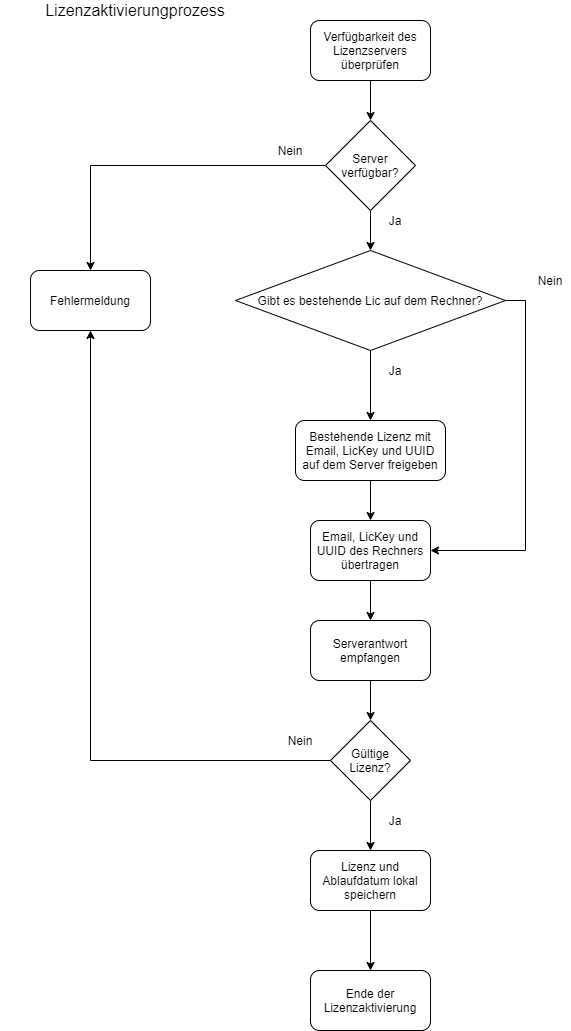

The diagram above was exported from draw.io. Its source (the exported page's mxGraphModel, read from the mxfile embedded in the PNG):
<mxGraphModel dx="1062" dy="910" grid="1" gridSize="10" guides="1" tooltips="1" connect="1" arrows="1" fold="1" page="1" pageScale="1" pageWidth="827" pageHeight="1169" math="0" shadow="0">
  <root>
    <mxCell id="0" />
    <mxCell id="1" parent="0" />
    <mxCell id="2" value="&lt;font style=&quot;font-size: 16px&quot;&gt;Lizenzaktivierungprozess&lt;/font&gt;" style="text;html=1;strokeColor=none;fillColor=none;align=center;verticalAlign=middle;whiteSpace=wrap;rounded=0;" parent="1" vertex="1">
      <mxGeometry x="30" y="20" width="270" height="20" as="geometry" />
    </mxCell>
    <mxCell id="10" style="edgeStyle=orthogonalEdgeStyle;rounded=0;orthogonalLoop=1;jettySize=auto;html=1;exitX=0.5;exitY=1;exitDx=0;exitDy=0;entryX=0.5;entryY=0;entryDx=0;entryDy=0;" parent="1" source="3" target="4" edge="1">
      <mxGeometry relative="1" as="geometry" />
    </mxCell>
    <mxCell id="3" value="Verfügbarkeit des Lizenzservers überprüfen" style="rounded=1;whiteSpace=wrap;html=1;" parent="1" vertex="1">
      <mxGeometry x="340" y="40" width="120" height="60" as="geometry" />
    </mxCell>
    <mxCell id="12" style="edgeStyle=orthogonalEdgeStyle;rounded=0;orthogonalLoop=1;jettySize=auto;html=1;exitX=0;exitY=0.5;exitDx=0;exitDy=0;entryX=0.5;entryY=0;entryDx=0;entryDy=0;" parent="1" source="4" target="11" edge="1">
      <mxGeometry relative="1" as="geometry" />
    </mxCell>
    <mxCell id="14" style="edgeStyle=orthogonalEdgeStyle;rounded=0;orthogonalLoop=1;jettySize=auto;html=1;exitX=0.5;exitY=1;exitDx=0;exitDy=0;entryX=0.5;entryY=0;entryDx=0;entryDy=0;" parent="1" source="4" target="8" edge="1">
      <mxGeometry relative="1" as="geometry" />
    </mxCell>
    <mxCell id="4" value="Server verfügbar?" style="rhombus;whiteSpace=wrap;html=1;" parent="1" vertex="1">
      <mxGeometry x="355" y="140" width="90" height="90" as="geometry" />
    </mxCell>
    <mxCell id="22" style="edgeStyle=orthogonalEdgeStyle;rounded=0;orthogonalLoop=1;jettySize=auto;html=1;exitX=0.5;exitY=1;exitDx=0;exitDy=0;entryX=0.5;entryY=0;entryDx=0;entryDy=0;" parent="1" source="5" target="7" edge="1">
      <mxGeometry relative="1" as="geometry" />
    </mxCell>
    <mxCell id="5" value="Email, LicKey und UUID des Rechners übertragen" style="rounded=1;whiteSpace=wrap;html=1;" parent="1" vertex="1">
      <mxGeometry x="340" y="540" width="120" height="60" as="geometry" />
    </mxCell>
    <mxCell id="27" style="edgeStyle=orthogonalEdgeStyle;rounded=0;orthogonalLoop=1;jettySize=auto;html=1;exitX=0.5;exitY=1;exitDx=0;exitDy=0;entryX=0.5;entryY=0;entryDx=0;entryDy=0;" parent="1" source="7" target="23" edge="1">
      <mxGeometry relative="1" as="geometry" />
    </mxCell>
    <mxCell id="7" value="Serverantwort empfangen" style="rounded=1;whiteSpace=wrap;html=1;" parent="1" vertex="1">
      <mxGeometry x="340" y="640" width="120" height="60" as="geometry" />
    </mxCell>
    <mxCell id="17" style="edgeStyle=orthogonalEdgeStyle;rounded=0;orthogonalLoop=1;jettySize=auto;html=1;exitX=0.5;exitY=1;exitDx=0;exitDy=0;entryX=0.5;entryY=0;entryDx=0;entryDy=0;" parent="1" source="8" target="9" edge="1">
      <mxGeometry relative="1" as="geometry" />
    </mxCell>
    <mxCell id="20" style="edgeStyle=orthogonalEdgeStyle;rounded=0;orthogonalLoop=1;jettySize=auto;html=1;exitX=1;exitY=0.5;exitDx=0;exitDy=0;entryX=1;entryY=0.5;entryDx=0;entryDy=0;" parent="1" source="8" target="5" edge="1">
      <mxGeometry relative="1" as="geometry" />
    </mxCell>
    <mxCell id="8" value="Gibt es bestehende Lic auf dem Rechner?" style="rhombus;whiteSpace=wrap;html=1;" parent="1" vertex="1">
      <mxGeometry x="265" y="270" width="270" height="100" as="geometry" />
    </mxCell>
    <mxCell id="21" style="edgeStyle=orthogonalEdgeStyle;rounded=0;orthogonalLoop=1;jettySize=auto;html=1;exitX=0.5;exitY=1;exitDx=0;exitDy=0;entryX=0.5;entryY=0;entryDx=0;entryDy=0;" parent="1" source="9" target="5" edge="1">
      <mxGeometry relative="1" as="geometry" />
    </mxCell>
    <mxCell id="9" value="Bestehende Lizenz mit Email, LicKey und UUID auf dem Server freigeben" style="rounded=1;whiteSpace=wrap;html=1;" parent="1" vertex="1">
      <mxGeometry x="325" y="440" width="150" height="60" as="geometry" />
    </mxCell>
    <mxCell id="11" value="Fehlermeldung" style="rounded=1;whiteSpace=wrap;html=1;" parent="1" vertex="1">
      <mxGeometry x="60" y="290" width="120" height="60" as="geometry" />
    </mxCell>
    <mxCell id="13" value="Nein" style="text;html=1;strokeColor=none;fillColor=none;align=center;verticalAlign=middle;whiteSpace=wrap;rounded=0;" parent="1" vertex="1">
      <mxGeometry x="300" y="160" width="40" height="20" as="geometry" />
    </mxCell>
    <mxCell id="15" value="Ja" style="text;html=1;strokeColor=none;fillColor=none;align=center;verticalAlign=middle;whiteSpace=wrap;rounded=0;" parent="1" vertex="1">
      <mxGeometry x="405" y="230" width="40" height="20" as="geometry" />
    </mxCell>
    <mxCell id="18" value="Ja" style="text;html=1;strokeColor=none;fillColor=none;align=center;verticalAlign=middle;whiteSpace=wrap;rounded=0;" parent="1" vertex="1">
      <mxGeometry x="405" y="380" width="40" height="20" as="geometry" />
    </mxCell>
    <mxCell id="19" value="Nein" style="text;html=1;strokeColor=none;fillColor=none;align=center;verticalAlign=middle;whiteSpace=wrap;rounded=0;" parent="1" vertex="1">
      <mxGeometry x="560" y="290" width="40" height="20" as="geometry" />
    </mxCell>
    <mxCell id="26" style="edgeStyle=orthogonalEdgeStyle;rounded=0;orthogonalLoop=1;jettySize=auto;html=1;exitX=0;exitY=0.5;exitDx=0;exitDy=0;entryX=0.5;entryY=1;entryDx=0;entryDy=0;" parent="1" source="23" target="11" edge="1">
      <mxGeometry relative="1" as="geometry" />
    </mxCell>
    <mxCell id="29" style="edgeStyle=orthogonalEdgeStyle;rounded=0;orthogonalLoop=1;jettySize=auto;html=1;exitX=0.5;exitY=1;exitDx=0;exitDy=0;entryX=0.5;entryY=0;entryDx=0;entryDy=0;" parent="1" source="23" target="28" edge="1">
      <mxGeometry relative="1" as="geometry" />
    </mxCell>
    <mxCell id="23" value="Gültige Lizenz?" style="rhombus;whiteSpace=wrap;html=1;" parent="1" vertex="1">
      <mxGeometry x="360" y="740" width="80" height="80" as="geometry" />
    </mxCell>
    <mxCell id="24" value="Ja" style="text;html=1;strokeColor=none;fillColor=none;align=center;verticalAlign=middle;whiteSpace=wrap;rounded=0;" parent="1" vertex="1">
      <mxGeometry x="405" y="830" width="40" height="20" as="geometry" />
    </mxCell>
    <mxCell id="25" value="Nein" style="text;html=1;strokeColor=none;fillColor=none;align=center;verticalAlign=middle;whiteSpace=wrap;rounded=0;" parent="1" vertex="1">
      <mxGeometry x="310" y="750" width="40" height="20" as="geometry" />
    </mxCell>
    <mxCell id="31" style="edgeStyle=orthogonalEdgeStyle;rounded=0;orthogonalLoop=1;jettySize=auto;html=1;exitX=0.5;exitY=1;exitDx=0;exitDy=0;" parent="1" source="28" target="30" edge="1">
      <mxGeometry relative="1" as="geometry" />
    </mxCell>
    <mxCell id="28" value="Lizenz und Ablaufdatum lokal speichern" style="rounded=1;whiteSpace=wrap;html=1;" parent="1" vertex="1">
      <mxGeometry x="340" y="870" width="120" height="60" as="geometry" />
    </mxCell>
    <mxCell id="30" value="Ende der Lizenzaktivierung" style="rounded=1;whiteSpace=wrap;html=1;" parent="1" vertex="1">
      <mxGeometry x="340" y="990" width="120" height="60" as="geometry" />
    </mxCell>
  </root>
</mxGraphModel>